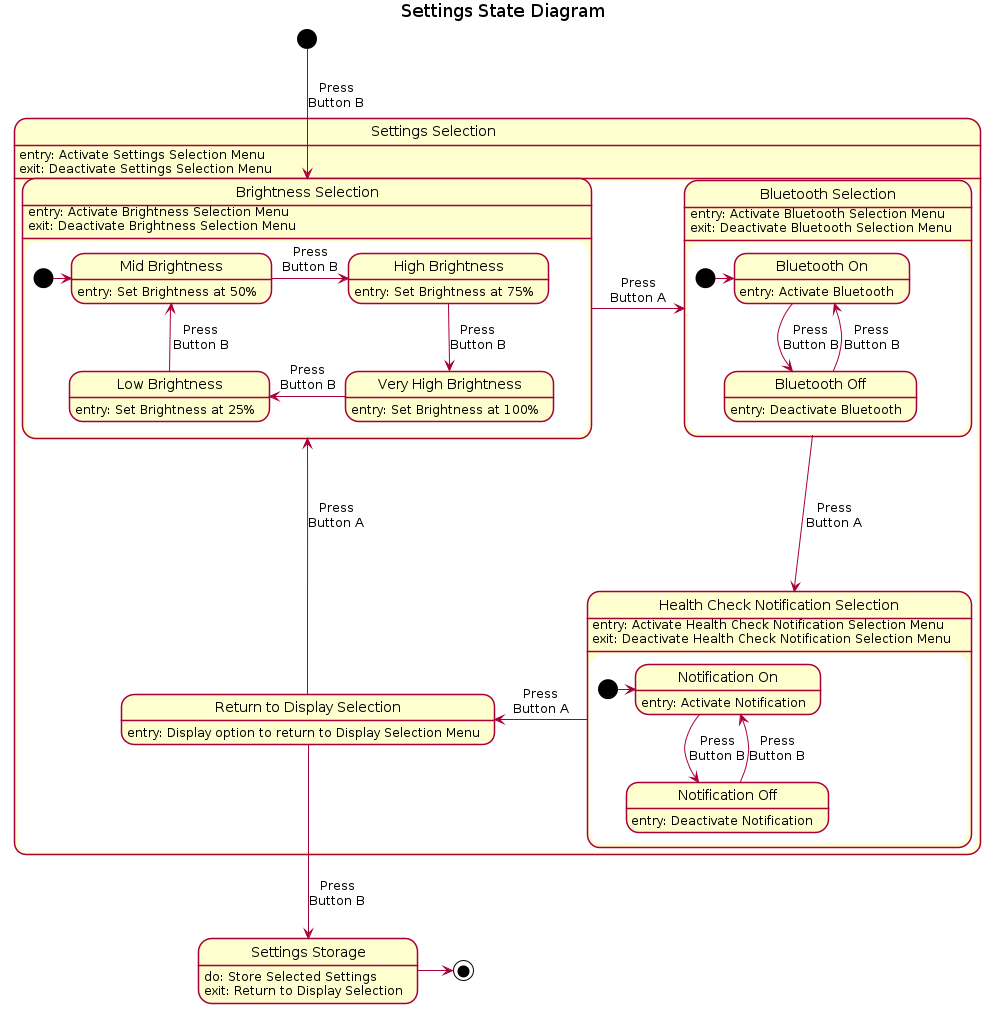

The diagram above was rendered by PlantUML. Its source (embedded in the PNG):
@startuml

skinparam shadowing false


title Settings State Diagram

state "Settings Selection" as Ss{

    state "Brightness Selection" as Bs {

        state "Low Brightness" as Lb : entry: Set Brightness at 25%
        state "Mid Brightness" as Mb : entry: Set Brightness at 50%
        state "High Brightness" as Hb : entry: Set Brightness at 75%
        state "Very High Brightness" as Vhb : entry: Set Brightness at 100%

        [*]->Mb
        Lb -up-> Mb : Press\nButton B
        Mb -right-> Hb : Press\nButton B
        Hb -down-> Vhb : Press\nButton B
        Vhb -left-> Lb : Press\nButton B
    }

    state "Bluetooth Selection" as Bts {

        state "Bluetooth On" as Ba : entry: Activate Bluetooth
        state "Bluetooth Off" as Bd : entry: Deactivate Bluetooth

        [*]->Ba
        Ba -down-> Bd : Press\nButton B
        Bd -up-> Ba : Press\nButton B
    }

    state "Health Check Notification Selection" as Hcn {

        state "Notification On" as Na : entry: Activate Notification
        state "Notification Off" as Nd : entry: Deactivate Notification

        [*]->Na
        Na -down-> Nd : Press\nButton B
        Nd -up-> Na : Press\nButton B
    }

    state "Return to Display Selection" as R {

    }

    

    Bs : entry: Activate Brightness Selection Menu\nexit: Deactivate Brightness Selection Menu
    Bts : entry: Activate Bluetooth Selection Menu\nexit: Deactivate Bluetooth Selection Menu
    Hcn : entry: Activate Health Check Notification Selection Menu\nexit: Deactivate Health Check Notification Selection Menu
    R : entry: Display option to return to Display Selection Menu
    
    Bs -right-> Bts : Press\nButton A
    Bts -down-> Hcn : Press\nButton A
    Hcn -left-> R : Press\nButton A
    R -up-> Bs : Press\nButton A
}

state "Settings Storage" as Sstor{


}

Sstor : do: Store Selected Settings\nexit: Return to Display Selection

[*]-down->Bs : Press\nButton B
R-down->Sstor : Press\nButton B
Ss : entry: Activate Settings Selection Menu\nexit: Deactivate Settings Selection Menu
Sstor->[*]

@enduml